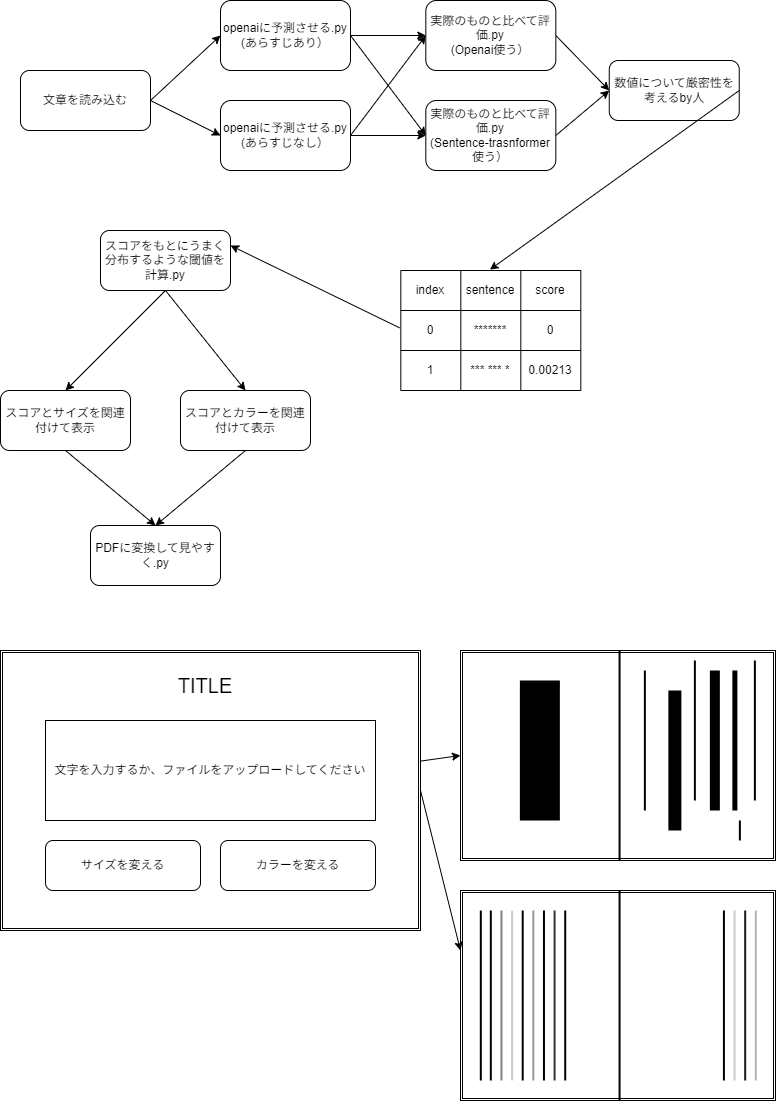

The diagram above was exported from draw.io. Its source (the exported page's mxGraphModel, read from the mxfile embedded in the PNG):
<mxGraphModel dx="832" dy="393" grid="1" gridSize="10" guides="1" tooltips="1" connect="1" arrows="1" fold="1" page="1" pageScale="1" pageWidth="827" pageHeight="1169" math="0" shadow="0">
  <root>
    <mxCell id="0" />
    <mxCell id="1" parent="0" />
    <mxCell id="21" style="edgeStyle=none;html=1;exitX=1;exitY=0.5;exitDx=0;exitDy=0;entryX=0;entryY=0.5;entryDx=0;entryDy=0;" parent="1" source="2" target="3" edge="1">
      <mxGeometry relative="1" as="geometry" />
    </mxCell>
    <mxCell id="2" value="文章を読み込む&lt;br&gt;" style="rounded=1;whiteSpace=wrap;html=1;" parent="1" vertex="1">
      <mxGeometry x="40" y="100" width="130" height="60" as="geometry" />
    </mxCell>
    <mxCell id="3" value="openaiに予測させる.py&lt;br&gt;(あらすじあり）" style="rounded=1;whiteSpace=wrap;html=1;" parent="1" vertex="1">
      <mxGeometry x="240" y="30" width="130" height="70" as="geometry" />
    </mxCell>
    <mxCell id="5" value="" style="shape=table;html=1;whiteSpace=wrap;startSize=0;container=1;collapsible=0;childLayout=tableLayout;" parent="1" vertex="1">
      <mxGeometry x="420.32" y="300" width="180" height="120" as="geometry" />
    </mxCell>
    <mxCell id="6" value="" style="shape=tableRow;horizontal=0;startSize=0;swimlaneHead=0;swimlaneBody=0;top=0;left=0;bottom=0;right=0;collapsible=0;dropTarget=0;fillColor=none;points=[[0,0.5],[1,0.5]];portConstraint=eastwest;" parent="5" vertex="1">
      <mxGeometry width="180" height="40" as="geometry" />
    </mxCell>
    <mxCell id="7" value="index" style="shape=partialRectangle;html=1;whiteSpace=wrap;connectable=0;fillColor=none;top=0;left=0;bottom=0;right=0;overflow=hidden;" parent="6" vertex="1">
      <mxGeometry width="60" height="40" as="geometry">
        <mxRectangle width="60" height="40" as="alternateBounds" />
      </mxGeometry>
    </mxCell>
    <mxCell id="8" value="sentence" style="shape=partialRectangle;html=1;whiteSpace=wrap;connectable=0;fillColor=none;top=0;left=0;bottom=0;right=0;overflow=hidden;" parent="6" vertex="1">
      <mxGeometry x="60" width="60" height="40" as="geometry">
        <mxRectangle width="60" height="40" as="alternateBounds" />
      </mxGeometry>
    </mxCell>
    <mxCell id="9" value="score" style="shape=partialRectangle;html=1;whiteSpace=wrap;connectable=0;fillColor=none;top=0;left=0;bottom=0;right=0;overflow=hidden;" parent="6" vertex="1">
      <mxGeometry x="120" width="60" height="40" as="geometry">
        <mxRectangle width="60" height="40" as="alternateBounds" />
      </mxGeometry>
    </mxCell>
    <mxCell id="10" value="" style="shape=tableRow;horizontal=0;startSize=0;swimlaneHead=0;swimlaneBody=0;top=0;left=0;bottom=0;right=0;collapsible=0;dropTarget=0;fillColor=none;points=[[0,0.5],[1,0.5]];portConstraint=eastwest;" parent="5" vertex="1">
      <mxGeometry y="40" width="180" height="40" as="geometry" />
    </mxCell>
    <mxCell id="11" value="0" style="shape=partialRectangle;html=1;whiteSpace=wrap;connectable=0;fillColor=none;top=0;left=0;bottom=0;right=0;overflow=hidden;" parent="10" vertex="1">
      <mxGeometry width="60" height="40" as="geometry">
        <mxRectangle width="60" height="40" as="alternateBounds" />
      </mxGeometry>
    </mxCell>
    <mxCell id="12" value="*******" style="shape=partialRectangle;html=1;whiteSpace=wrap;connectable=0;fillColor=none;top=0;left=0;bottom=0;right=0;overflow=hidden;" parent="10" vertex="1">
      <mxGeometry x="60" width="60" height="40" as="geometry">
        <mxRectangle width="60" height="40" as="alternateBounds" />
      </mxGeometry>
    </mxCell>
    <mxCell id="13" value="0" style="shape=partialRectangle;html=1;whiteSpace=wrap;connectable=0;fillColor=none;top=0;left=0;bottom=0;right=0;overflow=hidden;" parent="10" vertex="1">
      <mxGeometry x="120" width="60" height="40" as="geometry">
        <mxRectangle width="60" height="40" as="alternateBounds" />
      </mxGeometry>
    </mxCell>
    <mxCell id="14" value="" style="shape=tableRow;horizontal=0;startSize=0;swimlaneHead=0;swimlaneBody=0;top=0;left=0;bottom=0;right=0;collapsible=0;dropTarget=0;fillColor=none;points=[[0,0.5],[1,0.5]];portConstraint=eastwest;" parent="5" vertex="1">
      <mxGeometry y="80" width="180" height="40" as="geometry" />
    </mxCell>
    <mxCell id="15" value="1" style="shape=partialRectangle;html=1;whiteSpace=wrap;connectable=0;fillColor=none;top=0;left=0;bottom=0;right=0;overflow=hidden;" parent="14" vertex="1">
      <mxGeometry width="60" height="40" as="geometry">
        <mxRectangle width="60" height="40" as="alternateBounds" />
      </mxGeometry>
    </mxCell>
    <mxCell id="16" value="*** *** *" style="shape=partialRectangle;html=1;whiteSpace=wrap;connectable=0;fillColor=none;top=0;left=0;bottom=0;right=0;overflow=hidden;" parent="14" vertex="1">
      <mxGeometry x="60" width="60" height="40" as="geometry">
        <mxRectangle width="60" height="40" as="alternateBounds" />
      </mxGeometry>
    </mxCell>
    <mxCell id="17" value="0.00213" style="shape=partialRectangle;html=1;whiteSpace=wrap;connectable=0;fillColor=none;top=0;left=0;bottom=0;right=0;overflow=hidden;pointerEvents=1;" parent="14" vertex="1">
      <mxGeometry x="120" width="60" height="40" as="geometry">
        <mxRectangle width="60" height="40" as="alternateBounds" />
      </mxGeometry>
    </mxCell>
    <mxCell id="19" value="数値について厳密性を考えるby人" style="rounded=1;whiteSpace=wrap;html=1;" parent="1" vertex="1">
      <mxGeometry x="628.75" y="90" width="130" height="60" as="geometry" />
    </mxCell>
    <mxCell id="20" value="" style="endArrow=classic;html=1;entryX=0.495;entryY=-0.021;entryDx=0;entryDy=0;exitX=1;exitY=0.5;exitDx=0;exitDy=0;entryPerimeter=0;" parent="1" source="19" target="6" edge="1">
      <mxGeometry width="50" height="50" relative="1" as="geometry">
        <mxPoint x="340" y="290" as="sourcePoint" />
        <mxPoint x="390" y="240" as="targetPoint" />
      </mxGeometry>
    </mxCell>
    <mxCell id="22" value="" style="endArrow=classic;html=1;entryX=0;entryY=0.5;entryDx=0;entryDy=0;exitX=1;exitY=0.5;exitDx=0;exitDy=0;" parent="1" source="77" target="19" edge="1">
      <mxGeometry width="50" height="50" relative="1" as="geometry">
        <mxPoint x="169.99999999999977" y="310" as="sourcePoint" />
        <mxPoint x="220" y="240" as="targetPoint" />
      </mxGeometry>
    </mxCell>
    <mxCell id="24" value="スコアをもとにうまく分布するような閾値を計算.py&lt;br&gt;" style="rounded=1;whiteSpace=wrap;html=1;" parent="1" vertex="1">
      <mxGeometry x="120" y="260" width="130" height="60" as="geometry" />
    </mxCell>
    <mxCell id="25" value="" style="endArrow=classic;html=1;exitX=-0.007;exitY=0.433;exitDx=0;exitDy=0;exitPerimeter=0;entryX=1;entryY=0.25;entryDx=0;entryDy=0;" parent="1" source="10" target="24" edge="1">
      <mxGeometry width="50" height="50" relative="1" as="geometry">
        <mxPoint x="250" y="350" as="sourcePoint" />
        <mxPoint x="170" y="380" as="targetPoint" />
      </mxGeometry>
    </mxCell>
    <mxCell id="26" value="スコアとサイズを関連付けて表示" style="rounded=1;whiteSpace=wrap;html=1;" parent="1" vertex="1">
      <mxGeometry x="20" y="420" width="130" height="60" as="geometry" />
    </mxCell>
    <mxCell id="27" value="" style="endArrow=classic;html=1;exitX=0.5;exitY=1;exitDx=0;exitDy=0;entryX=0.5;entryY=0;entryDx=0;entryDy=0;" parent="1" source="24" target="26" edge="1">
      <mxGeometry width="50" height="50" relative="1" as="geometry">
        <mxPoint x="150" y="510" as="sourcePoint" />
        <mxPoint x="200" y="460" as="targetPoint" />
      </mxGeometry>
    </mxCell>
    <mxCell id="28" value="スコアとカラーを関連付けて表示" style="rounded=1;whiteSpace=wrap;html=1;" parent="1" vertex="1">
      <mxGeometry x="200" y="420" width="130" height="60" as="geometry" />
    </mxCell>
    <mxCell id="30" value="PDFに変換して見やすく.py" style="rounded=1;whiteSpace=wrap;html=1;" parent="1" vertex="1">
      <mxGeometry x="110" y="555" width="130" height="60" as="geometry" />
    </mxCell>
    <mxCell id="31" value="" style="endArrow=classic;html=1;exitX=0.5;exitY=1;exitDx=0;exitDy=0;entryX=0.5;entryY=0;entryDx=0;entryDy=0;" parent="1" source="28" target="30" edge="1">
      <mxGeometry width="50" height="50" relative="1" as="geometry">
        <mxPoint x="400" y="530" as="sourcePoint" />
        <mxPoint x="450" y="480" as="targetPoint" />
      </mxGeometry>
    </mxCell>
    <mxCell id="34" value="" style="shape=ext;double=1;rounded=0;whiteSpace=wrap;html=1;" parent="1" vertex="1">
      <mxGeometry x="20" y="680" width="420" height="280" as="geometry" />
    </mxCell>
    <mxCell id="35" value="文字を入力するか、ファイルをアップロードしてください" style="rounded=0;whiteSpace=wrap;html=1;" parent="1" vertex="1">
      <mxGeometry x="65" y="750" width="330" height="100" as="geometry" />
    </mxCell>
    <mxCell id="37" value="サイズを変える" style="rounded=1;whiteSpace=wrap;html=1;" parent="1" vertex="1">
      <mxGeometry x="65" y="870" width="155" height="50" as="geometry" />
    </mxCell>
    <mxCell id="38" value="カラーを変える" style="rounded=1;whiteSpace=wrap;html=1;" parent="1" vertex="1">
      <mxGeometry x="240" y="870" width="155" height="50" as="geometry" />
    </mxCell>
    <mxCell id="39" value="" style="shape=ext;double=1;rounded=0;whiteSpace=wrap;html=1;" parent="1" vertex="1">
      <mxGeometry x="480" y="680" width="315" height="210" as="geometry" />
    </mxCell>
    <mxCell id="41" value="" style="line;strokeWidth=2;direction=south;html=1;fontSize=12;" parent="1" vertex="1">
      <mxGeometry x="632.5" y="680" width="13.13" height="210" as="geometry" />
    </mxCell>
    <mxCell id="45" value="" style="line;strokeWidth=2;direction=south;html=1;fontSize=12;" parent="1" vertex="1">
      <mxGeometry x="770" y="690" width="8.75" height="140" as="geometry" />
    </mxCell>
    <mxCell id="46" value="" style="line;strokeWidth=5;direction=south;html=1;fontSize=12;" parent="1" vertex="1">
      <mxGeometry x="750" y="700" width="8.75" height="140" as="geometry" />
    </mxCell>
    <mxCell id="47" value="" style="line;strokeWidth=10;direction=south;html=1;fontSize=12;" parent="1" vertex="1">
      <mxGeometry x="730" y="700" width="8.75" height="140" as="geometry" />
    </mxCell>
    <mxCell id="48" value="" style="line;strokeWidth=2;direction=south;html=1;fontSize=12;" parent="1" vertex="1">
      <mxGeometry x="758.75" y="850" width="1.25" height="20" as="geometry" />
    </mxCell>
    <mxCell id="49" value="" style="line;strokeWidth=2;direction=south;html=1;fontSize=12;" parent="1" vertex="1">
      <mxGeometry x="710" y="690" width="8.75" height="140" as="geometry" />
    </mxCell>
    <mxCell id="50" value="" style="line;strokeWidth=13;direction=south;html=1;fontSize=12;" parent="1" vertex="1">
      <mxGeometry x="690" y="720" width="8.75" height="140" as="geometry" />
    </mxCell>
    <mxCell id="51" value="" style="line;strokeWidth=2;direction=south;html=1;fontSize=12;" parent="1" vertex="1">
      <mxGeometry x="660" y="700" width="8.75" height="140" as="geometry" />
    </mxCell>
    <mxCell id="52" value="" style="line;strokeWidth=40;direction=south;html=1;fontSize=12;" parent="1" vertex="1">
      <mxGeometry x="555" y="710" width="8.75" height="140" as="geometry" />
    </mxCell>
    <mxCell id="53" value="" style="endArrow=classic;html=1;fontSize=12;entryX=0;entryY=0.5;entryDx=0;entryDy=0;" parent="1" source="34" target="39" edge="1">
      <mxGeometry width="50" height="50" relative="1" as="geometry">
        <mxPoint x="490" y="880" as="sourcePoint" />
        <mxPoint x="540" y="830" as="targetPoint" />
      </mxGeometry>
    </mxCell>
    <mxCell id="56" value="" style="shape=ext;double=1;rounded=0;whiteSpace=wrap;html=1;" parent="1" vertex="1">
      <mxGeometry x="480" y="920" width="315" height="210" as="geometry" />
    </mxCell>
    <mxCell id="57" value="" style="line;strokeWidth=2;direction=south;html=1;fontSize=12;" parent="1" vertex="1">
      <mxGeometry x="632.5" y="920" width="13.13" height="210" as="geometry" />
    </mxCell>
    <mxCell id="58" value="" style="line;strokeWidth=2;direction=south;html=1;fontSize=12;strokeColor=#B3B3B3;fillColor=#B3B3B3;" parent="1" vertex="1">
      <mxGeometry x="770" y="940" width="10.63" height="170" as="geometry" />
    </mxCell>
    <mxCell id="59" value="" style="line;strokeWidth=2;direction=south;html=1;fontSize=12;fillColor=#CCFF99;strokeColor=#000000;" parent="1" vertex="1">
      <mxGeometry x="495" y="940" width="10.63" height="170" as="geometry" />
    </mxCell>
    <mxCell id="60" value="" style="line;strokeWidth=2;direction=south;html=1;fontSize=12;" parent="1" vertex="1">
      <mxGeometry x="505" y="940" width="10.63" height="170" as="geometry" />
    </mxCell>
    <mxCell id="61" value="" style="line;strokeWidth=2;direction=south;html=1;fontSize=12;strokeColor=#808080;" parent="1" vertex="1">
      <mxGeometry x="515.63" y="940" width="10.63" height="170" as="geometry" />
    </mxCell>
    <mxCell id="62" value="" style="line;strokeWidth=2;direction=south;html=1;fontSize=12;strokeColor=#CCCCCC;" parent="1" vertex="1">
      <mxGeometry x="526.26" y="940" width="10.63" height="170" as="geometry" />
    </mxCell>
    <mxCell id="63" value="" style="line;strokeWidth=2;direction=south;html=1;fontSize=12;" parent="1" vertex="1">
      <mxGeometry x="536.89" y="940" width="10.63" height="170" as="geometry" />
    </mxCell>
    <mxCell id="64" value="" style="line;strokeWidth=2;direction=south;html=1;fontSize=12;strokeColor=#999999;" parent="1" vertex="1">
      <mxGeometry x="547.52" y="940" width="10.63" height="170" as="geometry" />
    </mxCell>
    <mxCell id="65" value="" style="line;strokeWidth=2;direction=south;html=1;fontSize=12;" parent="1" vertex="1">
      <mxGeometry x="558.15" y="940" width="10.63" height="170" as="geometry" />
    </mxCell>
    <mxCell id="66" value="" style="line;strokeWidth=2;direction=south;html=1;fontSize=12;strokeColor=#333333;" parent="1" vertex="1">
      <mxGeometry x="568.78" y="940" width="10.63" height="170" as="geometry" />
    </mxCell>
    <mxCell id="67" value="" style="line;strokeWidth=2;direction=south;html=1;fontSize=12;" parent="1" vertex="1">
      <mxGeometry x="579.41" y="940" width="10.63" height="170" as="geometry" />
    </mxCell>
    <mxCell id="69" value="" style="line;strokeWidth=2;direction=south;html=1;fontSize=12;" parent="1" vertex="1">
      <mxGeometry x="738.11" y="940" width="10.63" height="170" as="geometry" />
    </mxCell>
    <mxCell id="70" value="" style="line;strokeWidth=2;direction=south;html=1;fontSize=12;strokeColor=#CCCCCC;" parent="1" vertex="1">
      <mxGeometry x="748.74" y="940" width="10.63" height="170" as="geometry" />
    </mxCell>
    <mxCell id="71" value="" style="line;strokeWidth=2;direction=south;html=1;fontSize=12;fillColor=#1A1A1A;strokeColor=#1A1A1A;" parent="1" vertex="1">
      <mxGeometry x="759.37" y="940" width="10.63" height="170" as="geometry" />
    </mxCell>
    <mxCell id="72" value="&lt;font style=&quot;font-size: 20px;&quot;&gt;TITLE&lt;/font&gt;" style="text;html=1;align=center;verticalAlign=middle;whiteSpace=wrap;rounded=0;strokeWidth=40;fontSize=12;" parent="1" vertex="1">
      <mxGeometry x="140" y="700" width="170" height="30" as="geometry" />
    </mxCell>
    <mxCell id="73" value="" style="endArrow=classic;html=1;fontSize=20;exitX=1;exitY=0.5;exitDx=0;exitDy=0;" parent="1" source="34" edge="1">
      <mxGeometry width="50" height="50" relative="1" as="geometry">
        <mxPoint x="430" y="1030" as="sourcePoint" />
        <mxPoint x="480" y="980" as="targetPoint" />
      </mxGeometry>
    </mxCell>
    <mxCell id="75" value="openaiに予測させる.py&lt;br&gt;(あらすじなし）" style="rounded=1;whiteSpace=wrap;html=1;" parent="1" vertex="1">
      <mxGeometry x="240" y="130" width="130" height="70" as="geometry" />
    </mxCell>
    <mxCell id="76" value="" style="endArrow=classic;html=1;exitX=1;exitY=0.5;exitDx=0;exitDy=0;entryX=0;entryY=0.5;entryDx=0;entryDy=0;" parent="1" source="2" target="75" edge="1">
      <mxGeometry width="50" height="50" relative="1" as="geometry">
        <mxPoint x="270" y="190" as="sourcePoint" />
        <mxPoint x="320" y="140" as="targetPoint" />
      </mxGeometry>
    </mxCell>
    <mxCell id="77" value="実際のものと比べて評価.py&lt;br&gt;(Openai使う）" style="rounded=1;whiteSpace=wrap;html=1;" parent="1" vertex="1">
      <mxGeometry x="445.32" y="30" width="130" height="70" as="geometry" />
    </mxCell>
    <mxCell id="78" value="実際のものと比べて評価.py&lt;br&gt;(Sentence-trasnformer使う）" style="rounded=1;whiteSpace=wrap;html=1;" parent="1" vertex="1">
      <mxGeometry x="445.32" y="130" width="130" height="70" as="geometry" />
    </mxCell>
    <mxCell id="79" value="" style="endArrow=classic;html=1;exitX=1;exitY=0.5;exitDx=0;exitDy=0;entryX=0;entryY=0.5;entryDx=0;entryDy=0;" parent="1" source="3" target="77" edge="1">
      <mxGeometry width="50" height="50" relative="1" as="geometry">
        <mxPoint x="520" y="170" as="sourcePoint" />
        <mxPoint x="570" y="120" as="targetPoint" />
      </mxGeometry>
    </mxCell>
    <mxCell id="81" value="" style="endArrow=classic;html=1;exitX=1;exitY=0.5;exitDx=0;exitDy=0;entryX=0;entryY=0.5;entryDx=0;entryDy=0;" parent="1" source="75" target="77" edge="1">
      <mxGeometry width="50" height="50" relative="1" as="geometry">
        <mxPoint x="520" y="170" as="sourcePoint" />
        <mxPoint x="570" y="120" as="targetPoint" />
      </mxGeometry>
    </mxCell>
    <mxCell id="82" value="" style="endArrow=classic;html=1;exitX=1;exitY=0.5;exitDx=0;exitDy=0;entryX=0;entryY=0.5;entryDx=0;entryDy=0;" parent="1" source="3" target="78" edge="1">
      <mxGeometry width="50" height="50" relative="1" as="geometry">
        <mxPoint x="370" y="60" as="sourcePoint" />
        <mxPoint x="570" y="120" as="targetPoint" />
      </mxGeometry>
    </mxCell>
    <mxCell id="83" value="" style="endArrow=classic;html=1;exitX=1;exitY=0.5;exitDx=0;exitDy=0;entryX=0;entryY=0.5;entryDx=0;entryDy=0;" parent="1" source="75" target="78" edge="1">
      <mxGeometry width="50" height="50" relative="1" as="geometry">
        <mxPoint x="480" y="140" as="sourcePoint" />
        <mxPoint x="530" y="90" as="targetPoint" />
      </mxGeometry>
    </mxCell>
    <mxCell id="84" value="" style="endArrow=classic;html=1;entryX=0;entryY=0.5;entryDx=0;entryDy=0;exitX=1;exitY=0.5;exitDx=0;exitDy=0;" parent="1" source="78" target="19" edge="1">
      <mxGeometry width="50" height="50" relative="1" as="geometry">
        <mxPoint x="540" y="220" as="sourcePoint" />
        <mxPoint x="590" y="170" as="targetPoint" />
      </mxGeometry>
    </mxCell>
    <mxCell id="85" value="" style="endArrow=classic;html=1;exitX=0.5;exitY=1;exitDx=0;exitDy=0;entryX=0.5;entryY=0;entryDx=0;entryDy=0;" parent="1" source="24" target="28" edge="1">
      <mxGeometry width="50" height="50" relative="1" as="geometry">
        <mxPoint x="300" y="430" as="sourcePoint" />
        <mxPoint x="350" y="380" as="targetPoint" />
      </mxGeometry>
    </mxCell>
    <mxCell id="86" value="" style="endArrow=classic;html=1;exitX=0.5;exitY=1;exitDx=0;exitDy=0;entryX=0.5;entryY=0;entryDx=0;entryDy=0;" parent="1" source="26" target="30" edge="1">
      <mxGeometry width="50" height="50" relative="1" as="geometry">
        <mxPoint x="250" y="550" as="sourcePoint" />
        <mxPoint x="300" y="500" as="targetPoint" />
      </mxGeometry>
    </mxCell>
  </root>
</mxGraphModel>